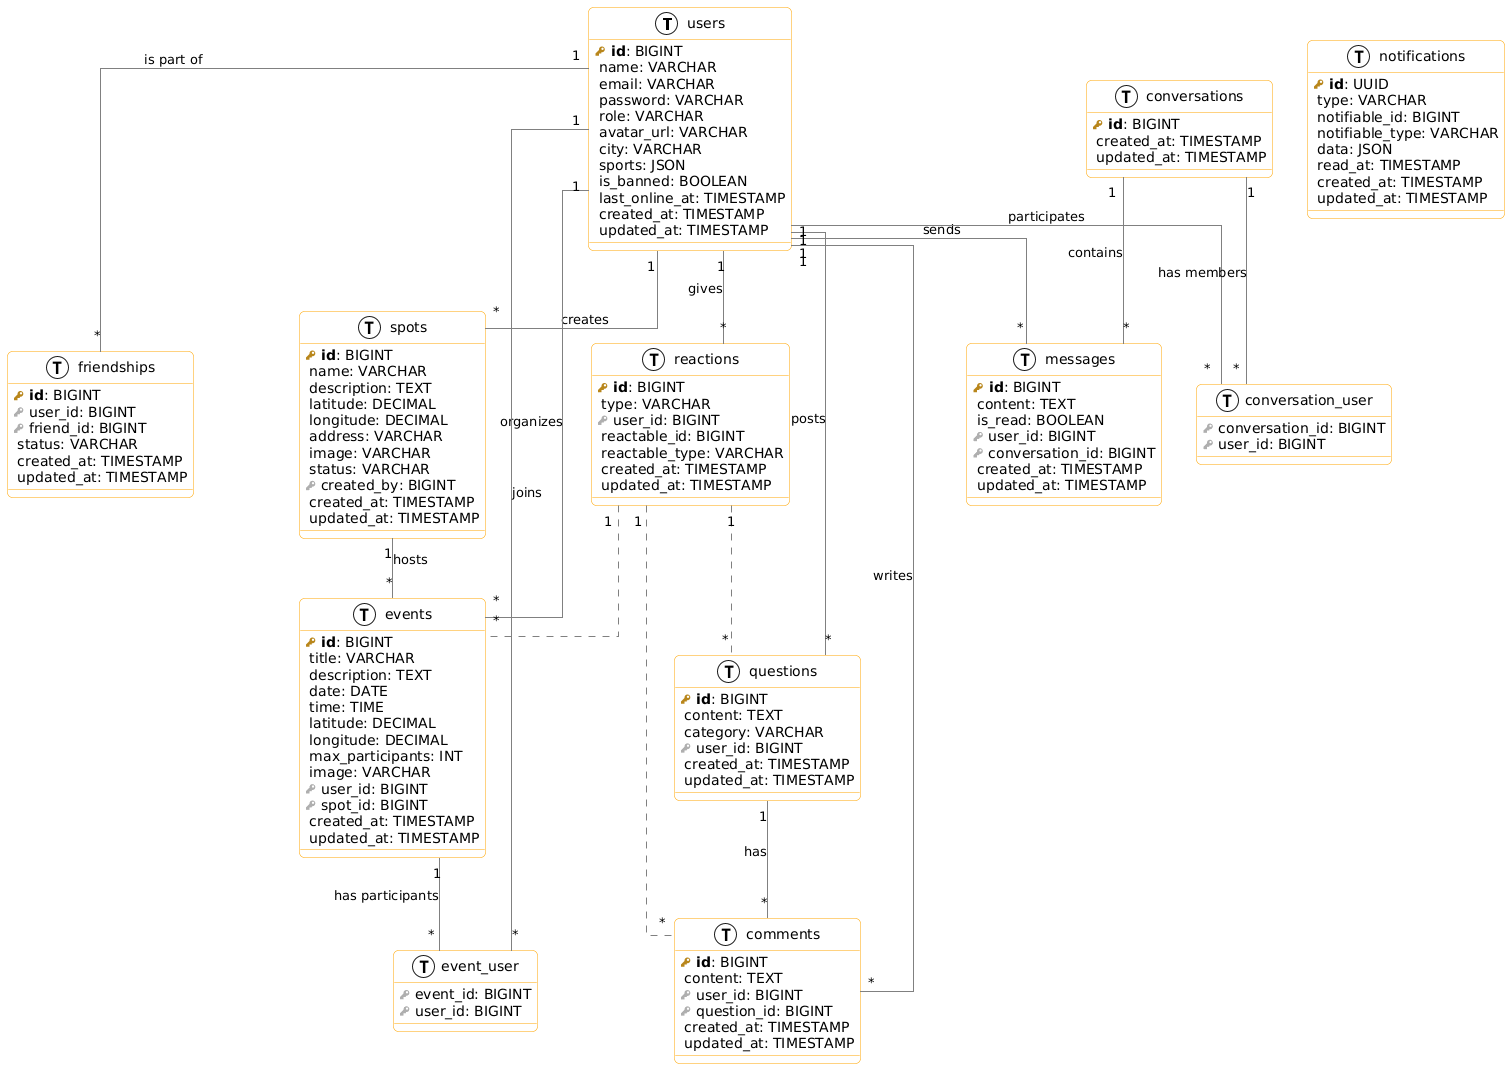

The diagram above was rendered by PlantUML. Its source (embedded in the PNG):
@startuml
!define primary_key(x) <b><color:#b8861b><&key></color> x</b>
!define foreign_key(x) <color:#aaaaaa><&key></color> x
!define column(x) <color:#efefef><&caret></color> x
!define table(x) entity x << (T, white) >>

skinparam roundcorner 10
skinparam linetype ortho
skinparam shadowtore false
skinparam class {
    BackgroundColor White
    BorderColor Orange
    ArrowColor Gray
}

' ========================
' TABLES
' ========================

table(users) {
    primary_key(id): BIGINT
    column(name): VARCHAR
    column(email): VARCHAR
    column(password): VARCHAR
    column(role): VARCHAR
    column(avatar_url): VARCHAR
    column(city): VARCHAR
    column(sports): JSON
    column(is_banned): BOOLEAN
    column(last_online_at): TIMESTAMP
    column(created_at): TIMESTAMP
    column(updated_at): TIMESTAMP
}

table(spots) {
    primary_key(id): BIGINT
    column(name): VARCHAR
    column(description): TEXT
    column(latitude): DECIMAL
    column(longitude): DECIMAL
    column(address): VARCHAR
    column(image): VARCHAR
    column(status): VARCHAR
    foreign_key(created_by): BIGINT
    column(created_at): TIMESTAMP
    column(updated_at): TIMESTAMP
}

table(events) {
    primary_key(id): BIGINT
    column(title): VARCHAR
    column(description): TEXT
    column(date): DATE
    column(time): TIME
    column(latitude): DECIMAL
    column(longitude): DECIMAL
    column(max_participants): INT
    column(image): VARCHAR
    foreign_key(user_id): BIGINT
    foreign_key(spot_id): BIGINT
    column(created_at): TIMESTAMP
    column(updated_at): TIMESTAMP
}

table(event_user) {
    foreign_key(event_id): BIGINT
    foreign_key(user_id): BIGINT
}

table(questions) {
    primary_key(id): BIGINT
    column(content): TEXT
    column(category): VARCHAR
    foreign_key(user_id): BIGINT
    column(created_at): TIMESTAMP
    column(updated_at): TIMESTAMP
}

table(comments) {
    primary_key(id): BIGINT
    column(content): TEXT
    foreign_key(user_id): BIGINT
    foreign_key(question_id): BIGINT
    column(created_at): TIMESTAMP
    column(updated_at): TIMESTAMP
}

table(reactions) {
    primary_key(id): BIGINT
    column(type): VARCHAR
    foreign_key(user_id): BIGINT
    column(reactable_id): BIGINT
    column(reactable_type): VARCHAR
    column(created_at): TIMESTAMP
    column(updated_at): TIMESTAMP
}

table(friendships) {
    primary_key(id): BIGINT
    foreign_key(user_id): BIGINT
    foreign_key(friend_id): BIGINT
    column(status): VARCHAR
    column(created_at): TIMESTAMP
    column(updated_at): TIMESTAMP
}

table(conversations) {
    primary_key(id): BIGINT
    column(created_at): TIMESTAMP
    column(updated_at): TIMESTAMP
}

table(conversation_user) {
    foreign_key(conversation_id): BIGINT
    foreign_key(user_id): BIGINT
}

table(messages) {
    primary_key(id): BIGINT
    column(content): TEXT
    column(is_read): BOOLEAN
    foreign_key(user_id): BIGINT
    foreign_key(conversation_id): BIGINT
    column(created_at): TIMESTAMP
    column(updated_at): TIMESTAMP
}

table(notifications) {
    primary_key(id): UUID
    column(type): VARCHAR
    column(notifiable_id): BIGINT
    column(notifiable_type): VARCHAR
    column(data): JSON
    column(read_at): TIMESTAMP
    column(created_at): TIMESTAMP
    column(updated_at): TIMESTAMP
}

' ========================
' RELATIONSHIPS
' ========================

users "1" -- "*" spots : "creates"
users "1" -- "*" events : "organizes"
users "1" -- "*" questions : "posts"
users "1" -- "*" comments : "writes"
users "1" -- "*" reactions : "gives"
users "1" -- "*" friendships : "is part of"
users "1" -- "*" messages : "sends"
users "1" -- "*" conversation_user : "participates"
users "1" -- "*" event_user : "joins"

events "1" -- "*" event_user : "has participants"
spots "1" -- "*" events : "hosts"

questions "1" -- "*" comments : "has"
conversations "1" -- "*" messages : "contains"
conversations "1" -- "*" conversation_user : "has members"

' Polymorphic (simplified for ERD)
reactions "1" .. "*" questions
reactions "1" .. "*" comments
reactions "1" .. "*" events
@enduml